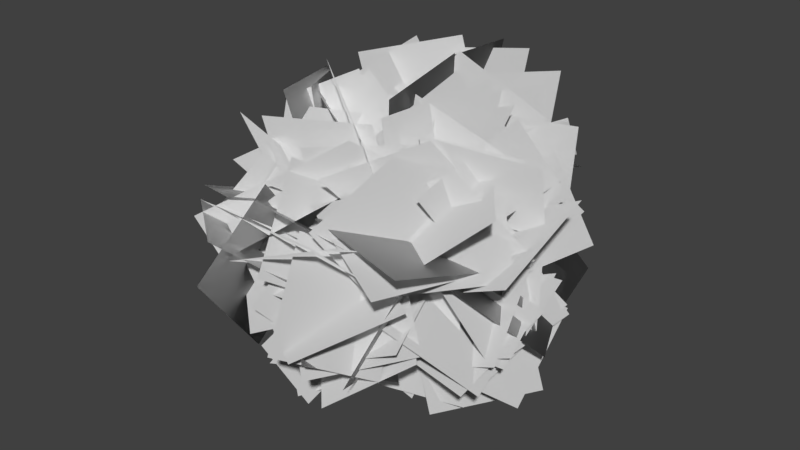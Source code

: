 # Source: Shane_Leaf_Blob_Radial_Test_05.blend  (saved by Blender 2.80.75; exported with 4.5.12 LTS)
import bpy
from mathutils import Matrix  # noqa: F401  (used for matrix-valued properties, if any)

bpy.ops.wm.read_factory_settings(use_empty=True)
scene = bpy.context.scene
scene.name = 'Scene'

# ---- collections
col_collection_1 = bpy.data.collections.new('Collection 1'); scene.collection.children.link(col_collection_1)

# ---- world
world_world = bpy.data.worlds.new('World'); scene.world = world_world
world_world.color = (0.05088, 0.05088, 0.05088)
world_world.use_sun_shadow = False
world_world.sun_shadow_jitter_overblur = 0.0
world_world.cycles.sampling_method = 'MANUAL'

# ---- meshes
me_plane = bpy.data.meshes.new('Plane')
me_plane.from_pydata([(3.729, 0.8655, -1.732), (3.154, 3.396, -1.587), (2.12, 0.3862, 0.2521), (1.545, 2.917, 0.3975), (0.3739, -0.7617, -0.8823), (1.823, -2.205, -2.522), (-0.3877, -2.94, 0.3619), (1.062, -4.383, -1.278), (0.5377, -1.222, 1.077), (2.639, -1.455, 2.549), (1.989, -0.3149, -0.8502), (4.09, -0.5479, 0.6227), (-0.1404, 1.676, -0.8404), (-1.374, 2.854, -2.852), (-1.616, 3.044, 0.8656), (-2.85, 4.222, -1.146), (-0.0009501, 4.005, -0.8617), (1.831, 3.622, -2.654), (0.6601, 1.779, 0.2896), (2.492, 1.396, -1.503), (0.5377, -3.3, -0.345), (-0.9017, -4.922, 1.146), (-1.536, -1.7, -0.607), (-2.975, -3.323, 0.8836), (0.7685, -0.4599, 1.281), (0.1122, -3.003, 1.563), (3.054, -1.173, 0.1661), (2.398, -3.716, 0.4481), (0.7764, -0.7574, 0.6709), (0.4305, -3.213, 1.438), (3.312, -1.213, 0.3544), (2.966, -3.669, 1.121), (0.5944, -0.9887, 0.7914), (1.554, -0.6684, 3.184), (0.8419, 1.559, 0.3509), (1.802, 1.879, 2.743), (-1.561, -1.889, 0.4645), (-1.607, -2.603, 2.992), (0.9692, -1.223, 0.6987), (0.9231, -1.937, 3.226), (0.8256, 0.2891, 1.706), (-1.289, 0.4682, 3.279), (-0.7506, -0.1847, -0.3594), (-2.865, -0.005667, 1.213), (0.05375, -0.6923, 1.828), (-2.474, -0.1795, 1.831), (0.5044, 1.537, 0.6107), (-2.023, 2.049, 0.6139), (-0.9557, -1.605, 0.7972), (-1.868, -1.684, 3.245), (-1.879, 0.8263, 0.5319), (-2.791, 0.747, 2.98), (-0.115, -2.065, -0.6028), (-1.915, -3.019, -2.253), (-0.3637, 0.3033, -1.7), (-2.163, -0.6509, -3.351), (1.167, -0.2504, 0.8555), (1.768, -1.502, 3.082), (3.677, 0.4628, 0.5783), (4.278, -0.7885, 2.805), (0.4477, -0.4921, 0.9253), (1.329, -1.558, 3.093), (2.736, 0.6167, 0.5405), (3.617, -0.4496, 2.708), (-0.7052, 3.616, -1.126), (-2.965, 2.43, -1.719), (-0.4666, 2.1, 0.9968), (-2.726, 0.9143, 0.4039), (-0.9127, 1.084, 0.6216), (-2.53, 3.081, 0.04252), (0.3105, 2.591, 2.402), (-1.306, 4.588, 1.823), (-0.4343, 2.857, 0.6887), (-2.503, 1.86, 1.88), (0.3829, 0.4719, 0.1105), (-1.686, -0.5254, 1.302), (-0.1358, 1.863, 0.5292), (0.2016, 1.87, 3.109), (1.27, 4.045, 0.3398), (1.607, 4.051, 2.92), (0.9502, -1.625, -0.6572), (0.06298, -4.055, -1.009), (-0.8844, -1.218, 1.155), (-1.772, -3.648, 0.8034), (-0.9457, -0.1466, -0.9663), (-0.3541, -0.4844, -3.495), (1.582, -0.4238, -0.338), (2.173, -0.7616, -2.867), (-0.09927, 2.064, -1.227), (1.496, 4.115, -1.374), (0.2822, 1.952, 1.345), (1.877, 4.003, 1.197), (-2.559, -1.308, 0.0131), (-3.317, 1.22, -0.1617), (-0.02626, -0.5583, -0.131), (-0.7846, 1.97, -0.3058), (0.6754, -1.51, 1.882), (2.778, -0.06686, 2.376), (1.868, -2.541, -0.1828), (3.971, -1.098, 0.311), (0.2474, 0.1126, -0.1616), (-1.34, 2.141, -0.4545), (-1.787, -1.492, -0.2427), (-3.375, 0.5364, -0.5355), (0.503, 0.7833, 0.4363), (0.9096, 0.8656, 3.001), (1.237, 3.268, 0.2403), (1.643, 3.35, 2.805), (-0.4917, -3.413, 0.1877), (0.7472, -4.071, -1.97), (1.38, -1.738, 0.7512), (2.619, -2.397, -1.406), (-2.19, 0.7899, -0.7934), (-2.752, 1.375, -3.246), (0.3294, 1.019, -1.316), (-0.2321, 1.604, -3.769), (1.972, 0.6965, 0.4248), (4.036, 0.9844, -1.155), (1.504, -1.656, -0.6155), (3.568, -1.368, -2.195), (1.007, -1.829, -1.594), (-0.2556, -2.921, -3.6), (-1.233, -1.684, -0.2631), (-2.496, -2.775, -2.269), (-0.784, 0.4414, 1.808), (0.5654, 1.424, 3.856), (0.7096, 1.852, 0.1467), (2.059, 2.835, 2.195), (-0.8994, -0.9748, -1.155), (-1.148, -1.496, -3.669), (-2.564, 0.9805, -1.396), (-2.813, 0.4596, -3.91), (0.3075, 0.121, -2.16), (-0.9784, -0.8141, -4.209), (-0.07012, -2.116, -0.9026), (-1.356, -3.051, -2.952), (1.737, -0.632, -0.4135), (2.448, -3.027, -1.116), (-0.6012, -1.016, -1.472), (0.11, -3.41, -2.175), (0.54, -1.12, 0.1774), (-0.5241, -2.871, 1.826), (-1.379, -1.588, -1.559), (-2.443, -3.339, 0.08959), (-0.1997, -1.455, -0.6585), (0.1413, -3.425, 1.009), (-2.78, -1.766, -0.4986), (-2.439, -3.736, 1.169), (1.37, 0.7725, -2.13), (1.452, 3.016, -3.431), (-0.8541, 1.504, -1.011), (-0.7712, 3.747, -2.312), (-0.6893, -1.56, 0.8491), (-1.313, -1.384, 3.368), (-2.109, 0.5608, 0.3497), (-2.732, 0.7367, 2.868), (0.5248, -0.6012, 1.532), (-1.87, -1.156, 2.39), (-0.2015, 1.861, 1.096), (-2.597, 1.306, 1.954), (2.65, -1.192, -0.4616), (3.054, -1.44, -3.045), (0.0588, -1.373, -0.8493), (0.4626, -1.621, -3.432), (-0.2644, 1.644, 1.043), (-0.136, 2.206, 3.595), (0.1273, 4.166, 0.4681), (0.2557, 4.728, 3.02), (-0.8735, 0.5154, -0.9153), (-2.812, -0.6872, 0.3091), (-1.693, -0.4595, -3.169), (-3.631, -1.662, -1.945), (-1.322, 1.048, -0.9612), (-3.402, -0.2143, 0.03754), (-0.7669, -1.046, -2.452), (-2.847, -2.309, -1.454), (-0.3757, -0.7349, -1.701), (-2.695, 0.01418, -2.737), (-1.394, -0.5181, 0.7342), (-3.713, 0.231, -0.3022), (0.891, 1.46, -1.004), (-0.3662, 3.265, -2.389), (-1.355, 0.2252, -0.5747), (-2.612, 2.03, -1.959), (0.4933, 1.241, 1.326), (0.7377, 1.022, 3.946), (0.822, -1.367, 1.077), (1.066, -1.586, 3.697), (-0.07406, 1.066, 1.174), (0.3407, 1.393, 3.696), (-0.3877, 3.608, 0.8956), (0.02706, 3.936, 3.418), (1.37, -1.6, 0.2376), (1.6, -3.879, 1.426), (-0.9824, -2.267, -0.5853), (-0.7528, -4.545, 0.6034), (0.515, -0.7116, 0.8111), (2.291, 0.2758, 2.444), (2.103, -2.713, 0.2939), (3.879, -1.725, 1.927), (-1.423, -3.33, 1.11), (-2.737, -3.713, -1.12), (-0.09787, -1.37, -0.007159), (-1.412, -1.753, -2.237), (0.6803, 2.438, -0.9019), (0.03652, 4.678, -2.014), (-1.743, 2.162, -0.05618), (-2.387, 4.401, -1.168), (-0.5837, -0.5846, 0.2818), (-1.727, 1.333, -1.11), (-2.921, -1.244, 1.294), (-4.064, 0.6738, -0.09785), (-0.3718, -1.272, -0.4248), (-0.8847, -2.199, 1.929), (-1.913, -3.063, -1.466), (-2.426, -3.99, 0.888), (-1.09, -1.528, -0.4455), (-0.9947, -3.671, -1.966), (-1.135, -3.05, 1.698), (-1.04, -5.193, 0.1776), (1.734, -2.336, -0.3065), (1.22, -4.224, 1.479), (-0.864, -1.913, -0.6072), (-1.378, -3.802, 1.178), (0.1999, 2.24, 1.01), (-0.9864, 1.788, 3.322), (-2.135, 2.816, -0.07506), (-3.321, 2.363, 2.237), (-0.6437, 0.166, 0.702), (-3.116, -0.6369, 1.111), (-0.2256, -1.914, -0.8545), (-2.698, -2.717, -0.4455), (1.221, -0.9541, -0.5199), (0.8076, -2.854, -2.312), (0.01361, -2.424, 1.317), (-0.3999, -4.324, -0.4746), (1.79, -1.499, -2.325), (4.152, -1.37, -1.315), (1.313, 0.8954, -1.515), (3.675, 1.025, -0.5059), (-2.623, -0.2031, 0.007967), (-3.997, -2.357, 0.5756), (-0.4297, -1.395, 0.7949), (-1.804, -3.549, 1.363), (1.578, -1.414, -2.107), (2.567, 0.3231, -3.795), (2.342, 0.09305, -0.1096), (3.33, 1.83, -1.798), (2.041, 0.5543, -1.123), (2.022, 0.07694, -3.681), (-0.4899, 1.152, -1.216), (-0.5085, 0.675, -3.774), (0.3221, 0.5704, 0.16), (1.385, 2.295, 1.821), (2.653, 0.2388, -0.9876), (3.716, 1.963, 0.6731), (-1.189, -1.049, -0.928), (-0.5984, -1.338, -3.489), (1.374, -0.7091, -0.3753), (1.965, -0.998, -2.936), (-1.302, -0.08025, 1.814), (-0.8712, -1.34, 4.084), (0.7889, -1.277, 0.7538), (1.219, -2.536, 3.024), (0.6186, 2.829, -1.421), (0.2925, 2.807, -4.0), (0.37, 0.2411, -1.368), (0.04391, 0.2198, -3.948), (-1.767, 0.5553, -0.7973), (-2.522, 1.935, 1.324), (-2.394, -1.691, 0.4412), (-3.149, -0.3114, 2.562), (2.692, -1.662, -0.04572), (4.424, -0.4637, -1.643), (1.711, 0.6898, 0.6545), (3.442, 1.888, -0.9423), (2.309, 0.9557, 0.4687), (4.138, 0.9306, -1.339), (2.025, -1.588, 0.2171), (3.854, -1.613, -1.591), (1.707, -1.424, -2.515), (4.051, -1.807, -1.36), (1.249, 0.6203, -0.9065), (3.593, 0.2374, 0.2479), (1.226, 0.8164, -0.6673), (3.858, 0.9966, -0.6072), (1.416, -1.619, -1.665), (4.048, -1.439, -1.605), (1.05, 0.2568, -1.769), (3.585, 0.5598, -2.364), (1.709, -1.258, 0.2676), (4.244, -0.9548, -0.3278), (1.706, -1.652, -2.26), (4.225, -1.096, -2.708), (1.463, 0.5575, -0.8778), (3.982, 1.114, -1.325), (2.053, -1.083, -0.6914), (4.255, -1.829, 0.5688), (2.221, 1.306, 0.4309), (4.423, 0.5595, 1.691), (2.311, -2.499, 0.3511), (1.804, -3.964, -1.772), (1.21, -0.4194, -0.821), (0.7032, -1.884, -2.944), (-0.1038, -1.594, -0.8495), (-2.392, -1.748, -2.078), (-1.299, -1.988, 1.427), (-3.588, -2.141, 0.1991), (-0.1847, -1.836, 0.1764), (-1.783, -2.242, -1.85), (-2.21, -2.034, 1.814), (-3.809, -2.44, -0.2115), (-1.673, -0.4338, 0.413), (-2.704, -1.708, -1.584), (-0.7104, -2.649, 1.329), (-1.742, -3.923, -0.6677), (2.866, 0.7267, -0.7541), (4.13, 0.06151, -2.907), (1.09, -1.087, -1.237), (2.354, -1.752, -3.39), (2.044, 1.865, 1.084), (2.161, 4.41, 0.4753), (-0.5652, 2.024, 1.249), (-0.4483, 4.569, 0.6402), (0.1193, 2.285, -0.06716), (2.454, 3.383, -0.251), (0.5878, 1.703, 2.409), (2.922, 2.801, 2.225), (0.629, 1.293, 1.542), (2.596, 2.855, 2.345), (-0.13, 3.136, -0.1839), (1.837, 4.697, 0.6188), (-0.6106, 2.257, 1.567), (-0.06812, 4.753, 0.9437), (1.559, 1.471, 0.3061), (2.101, 3.967, -0.317), (2.488, -0.4814, 0.7794), (1.603, -1.728, 2.891), (1.58, -2.4, -0.734), (0.6945, -3.646, 1.377), (0.3449, -0.6662, 0.9995), (-0.6532, -2.711, 2.347), (0.8141, -2.254, -1.063), (-0.184, -4.299, 0.2842), (-0.2902, -1.018, 1.122), (0.593, -3.358, 1.724), (-2.157, -2.086, -0.2901), (-1.274, -4.426, 0.3123), (1.477, -2.667, -0.5288), (-0.4538, -4.367, -1.128), (-0.2061, -1.28, 0.9615), (-2.137, -2.98, 0.3627), (-0.1704, 2.789, 0.3572), (1.686, 4.421, -0.4085), (1.451, 0.7979, 0.04426), (3.307, 2.429, -0.7214), (1.135, 2.108, -1.569), (-0.3114, 3.032, -3.49), (-0.7063, 0.3962, -1.006), (-2.152, 1.32, -2.928), (-0.9584, 0.534, 0.1617), (-1.931, -0.8965, 2.157), (-3.195, 0.1661, -1.192), (-4.168, -1.264, 0.8028), (-1.387, -0.1843, 1.108), (-2.888, -2.202, 0.4234), (-2.769, 1.375, -0.4576), (-4.271, -0.6424, -1.142), (-1.709, -1.559, 0.658), (-3.213, 0.337, 1.705), (-0.05184, 0.2697, -0.2726), (-1.557, 2.166, 0.774), (-0.6349, -1.048, 0.553), (-1.031, 0.5906, 2.506), (-3.051, -0.6588, -0.2645), (-3.448, 0.9802, 1.689), (0.07711, 0.7767, 0.1336), (-1.439, -0.318, 1.902), (-1.412, 2.876, 0.1565), (-2.928, 1.781, 1.925), (-0.08184, 2.753, 0.7496), (-1.916, 1.722, -0.8125), (-1.04, 1.392, 2.774), (-2.874, 0.3604, 1.212), (-0.2955, 2.461, -0.2325), (-2.539, 1.179, -0.6416), (-0.8541, 2.625, 2.318), (-3.098, 1.342, 1.909), (-0.6654, 1.083, 0.2328), (-3.293, 1.14, 0.02254), (-0.6688, 3.618, 0.9591), (-3.296, 3.675, 0.7488), (0.5151, 2.76, 0.2498), (-1.331, 4.515, -0.1859), (-1.246, 1.155, 1.246), (-3.092, 2.909, 0.8101), (-0.8847, 1.709, 0.8553), (-3.459, 1.995, 0.3113), (-0.2891, 3.454, -1.043), (-2.863, 3.74, -1.587), (0.6725, 1.068, 0.4288), (2.445, 2.633, 1.541), (2.582, -0.2062, -0.8208), (4.354, 1.359, 0.2913), (2.385, -0.7481, -1.063), (1.619, -1.481, -3.441), (-0.08625, -0.8153, -0.2459), (-0.8523, -1.548, -2.624), (0.8628, -1.22, 0.8124), (0.9982, -1.756, 3.332), (1.923, 1.092, 1.248), (2.059, 0.5551, 3.768), (0.2219, -0.9045, 0.1114), (0.06311, -2.684, 2.022), (2.361, 0.1046, 1.229), (2.202, -1.675, 3.14), (-0.5086, -1.807, 0.0552), (-1.027, -2.645, 2.473), (-2.897, -0.7637, -0.0951), (-3.415, -1.602, 2.322), (-0.06354, 0.4862, 2.344), (-0.8825, -1.882, 3.163), (-1.473, 0.2086, 0.1327), (-2.292, -2.16, 0.9521), (1.157, -0.02693, 0.7771), (1.199, -0.4098, 3.35), (-1.383, -0.5896, 0.735), (-1.34, -0.9724, 3.307), (-1.08, 0.578, 0.5386), (-2.568, 0.1555, 2.613), (0.5867, -1.219, 1.368), (-0.9013, -1.642, 3.442), (0.7243, -0.4829, 1.454), (-0.4877, -0.7444, 3.786), (-1.623, -0.3573, 0.2485), (-2.835, -0.6188, 2.581), (0.5472, -0.1522, 1.663), (-1.565, -0.4581, 3.201), (-0.5814, 1.936, 0.5282), (-2.694, 1.63, 2.066), (0.6834, 2.522, 1.976), (-1.043, 4.364, 2.495), (-1.218, 0.9495, 1.232), (-2.945, 2.792, 1.751), (0.4288, 0.5481, 2.02), (-2.048, -0.3534, 2.174), (-0.47, 2.865, 1.129), (-2.947, 1.964, 1.283), (-2.013, -2.023, -1.63), (-0.5469, -2.977, -3.552), (0.1323, -1.415, -0.2948), (1.599, -2.369, -2.217), (1.807, 1.427, 1.738), (1.543, 0.05709, 3.989), (0.8506, -0.6315, 0.3737), (0.5866, -2.001, 2.624), (0.2944, -0.7689, 1.414), (1.655, 0.5008, 3.263), (1.27, 0.8435, -0.4115), (2.631, 2.113, 1.438), (0.7041, 2.347, 1.406), (0.05938, 2.191, 3.936), (-1.633, 1.373, 0.7502), (-2.278, 1.217, 3.28), (-0.3858, 2.895, 1.23), (-1.546, 2.515, 3.52), (-0.4325, 0.3397, 0.7819), (-1.593, -0.04077, 3.071), (0.4281, 1.172, 0.6041), (0.9145, 3.23, -0.9759), (1.93, -0.3625, -0.9323), (2.417, 1.696, -2.512), (1.835, -0.1953, -1.104), (1.33, 2.047, 0.05668), (1.34, 0.8771, -3.391), (0.835, 3.119, -2.231), (1.365, -0.2768, 0.5193), (1.9, -1.344, 2.871), (-0.8093, -1.759, 0.3415), (-0.2745, -2.826, 2.693), (-0.3473, -1.064, -0.8445), (-1.636, -2.44, -2.644), (-2.375, 0.5591, -0.6336), (-3.663, -0.8163, -2.433), (0.971, -1.418, -2.27), (-1.08, -2.007, -3.708), (-0.4843, -1.523, -0.1511), (-2.535, -2.112, -1.589), (1.726, -2.814, -0.801), (3.915, -2.131, -1.979), (1.222, -0.3364, -0.3021), (3.41, 0.3466, -1.48), (1.011, -1.907, -1.832), (3.615, -2.339, -1.997), (1.472, 0.4323, -0.6878), (4.076, 0.0004224, -0.8525), (0.7268, 2.644, -1.692), (2.187, 2.098, -3.808), (0.4573, 0.07385, -1.215), (1.917, -0.4721, -3.33), (-0.6893, 2.48, -0.9689), (-2.918, 1.895, -2.269), (-0.1717, -0.09996, -0.6947), (-2.4, -0.6853, -1.995), (-0.3426, 3.176, -0.7841), (1.494, 3.337, -2.588), (1.178, 1.643, 0.6272), (3.015, 1.804, -1.176), (-0.6954, 2.579, -0.8763), (0.6096, 1.989, -3.074), (1.529, 3.443, 0.2127), (2.834, 2.854, -1.985), (-0.9829, 2.229, -0.2988), (-1.303, 2.521, -2.9), (1.158, 3.766, -0.39), (0.8382, 4.058, -2.991), (0.3398, -0.8356, -2.269), (-0.1544, -3.038, -3.549), (0.3408, -2.14, -0.02514), (-0.1534, -4.343, -1.306), (1.072, 1.731, -0.2641), (3.357, 0.9901, 0.8355), (1.752, 0.5036, -2.502), (4.036, -0.2369, -1.403), (3.078, -1.294, 1.122), (3.496, 1.259, 1.603), (1.473, -0.6566, -0.8644), (1.892, 1.897, -0.3832), (-1.605, 2.942, -0.6491), (-4.015, 1.938, -0.3959), (-0.5846, 0.5308, -0.5002), (-2.994, -0.4735, -0.2469), (-0.8142, -2.463, 1.679), (-2.162, -0.4421, 2.647), (-1.795, -1.979, -0.6968), (-3.143, 0.04169, 0.2714), (1.579, -0.5736, 1.645), (0.9119, -2.637, 3.107), (-0.5698, -0.908, 0.1915), (-1.237, -2.972, 1.654), (1.59, 0.9719, 0.9573), (1.568, -0.1042, 3.32), (0.5239, -1.179, -0.0324), (0.5011, -2.255, 2.331), (0.08901, 2.289, 0.04199), (-0.7813, 4.583, 0.8255), (-2.084, 1.919, -1.288), (-2.955, 4.212, -0.5043), (0.2482, 2.53, -0.9376), (-0.7505, 4.888, -0.3992), (-1.585, 1.412, 0.5584), (-2.584, 3.77, 1.097), (-0.04982, 1.01, -0.772), (-1.246, 2.527, 1.035), (-1.551, -1.042, -0.04299), (-2.747, 0.4753, 1.764), (0.06824, 1.06, -0.7237), (-0.6304, 2.955, 0.9001), (-1.879, -0.4093, 0.1531), (-2.577, 1.486, 1.777), (-1.45, -1.425, 1.212), (-3.185, 0.4831, 1.652), (-0.09911, 0.1662, -0.3647), (-1.834, 2.075, 0.07502), (-1.304, -0.7875, -0.3588), (-1.935, -3.289, -0.9346), (1.068, -1.582, 0.4961), (0.4368, -4.084, -0.07964), (-1.943, -2.375, 0.8197), (-0.3278, -4.132, 1.947), (0.1231, -1.235, -0.3627), (1.738, -2.992, 0.7645), (-0.1464, 3.885, -0.5275), (2.074, 4.504, -1.72), (0.6459, 1.422, -0.3307), (2.867, 2.041, -1.523), (1.426, -1.4, 0.01344), (1.857, -2.887, -2.132), (0.2256, -3.444, 1.189), (0.6567, -4.931, -0.9561), (2.433, -2.668, -0.283), (1.118, -4.802, -0.9936), (0.2068, -1.316, -0.2219), (-1.109, -3.45, -0.9324), (0.5791, -1.011, -1.827), (-1.027, -2.295, -3.47), (-1.499, -0.1939, -0.4339), (-3.105, -1.477, -2.077), (-0.106, 0.2803, -1.919), (-0.9578, -1.604, -3.472), (-2.413, 0.3637, -0.7546), (-3.265, -1.521, -2.307), (-0.2392, 2.45, -1.518), (-2.26, 2.38, -3.186), (-0.6566, -0.06395, -0.9072), (-2.677, -0.1341, -2.575), (0.9459, -0.7684, -0.5022), (2.595, -2.527, -1.541), (-0.9886, -1.685, -2.023), (0.6608, -3.443, -3.062), (0.2003, -0.1497, 1.223), (1.089, -0.7686, 3.593), (2.649, -0.00248, 0.3435), (3.537, -0.6213, 2.714), (-1.902, -1.052, 1.311), (-3.745, 0.5045, 0.3711), (-0.1907, -0.01791, -0.3328), (-2.033, 1.538, -1.273), (-0.8254, 1.77, -0.1425), (-1.67, 4.244, -0.09073), (1.434, 2.563, -1.193), (0.5895, 5.037, -1.141), (0.2939, 1.893, -2.037), (0.2138, 4.449, -2.669), (0.5184, 2.53, 0.5094), (0.4383, 5.085, -0.1229), (-1.707, 3.309, 0.4553), (-3.61, 1.893, 1.582), (0.08508, 1.608, 1.347), (-1.819, 0.1929, 2.474), (2.009, -1.858, 1.871), (3.162, -0.05225, 3.344), (2.465, -0.421, -0.2474), (3.619, 1.385, 1.226), (-1.129, -1.321, -1.386), (-0.4416, -1.052, -3.856), (0.6174, 0.4492, -0.7064), (1.305, 0.7185, -3.177), (-2.639, 0.3744, -1.368), (-2.689, -0.355, -3.845), (-0.1433, -0.2746, -1.227), (-0.193, -1.004, -3.704)], [], [(0, 1, 3, 2), (4, 6, 7, 5), (8, 9, 11, 10), (12, 13, 15, 14), (16, 18, 19, 17), (20, 22, 23, 21), (24, 26, 27, 25), (28, 29, 31, 30), (32, 33, 35, 34), (36, 37, 39, 38), (40, 42, 43, 41), (44, 46, 47, 45), (48, 50, 51, 49), (52, 54, 55, 53), (56, 57, 59, 58), (60, 61, 63, 62), (64, 65, 67, 66), (68, 69, 71, 70), (72, 74, 75, 73), (76, 77, 79, 78), (80, 81, 83, 82), (84, 86, 87, 85), (88, 90, 91, 89), (92, 94, 95, 93), (96, 97, 99, 98), (100, 101, 103, 102), (104, 105, 107, 106), (108, 110, 111, 109), (112, 114, 115, 113), (116, 117, 119, 118), (120, 121, 123, 122), (124, 125, 127, 126), (128, 129, 131, 130), (132, 133, 135, 134), (136, 137, 139, 138), (140, 142, 143, 141), (144, 146, 147, 145), (148, 149, 151, 150), (152, 154, 155, 153), (156, 158, 159, 157), (160, 161, 163, 162), (164, 165, 167, 166), (168, 170, 171, 169), (172, 174, 175, 173), (176, 177, 179, 178), (180, 181, 183, 182), (184, 185, 187, 186), (188, 190, 191, 189), (192, 194, 195, 193), (196, 197, 199, 198), (200, 202, 203, 201), (204, 205, 207, 206), (208, 209, 211, 210), (212, 214, 215, 213), (216, 218, 219, 217), (220, 222, 223, 221), (224, 226, 227, 225), (228, 230, 231, 229), (232, 233, 235, 234), (236, 238, 239, 237), (240, 241, 243, 242), (244, 246, 247, 245), (248, 249, 251, 250), (252, 253, 255, 254), (256, 258, 259, 257), (260, 261, 263, 262), (264, 265, 267, 266), (268, 270, 271, 269), (272, 273, 275, 274), (276, 277, 279, 278), (280, 282, 283, 281), (284, 285, 287, 286), (288, 290, 291, 289), (292, 294, 295, 293), (296, 298, 299, 297), (300, 301, 303, 302), (304, 305, 307, 306), (308, 309, 311, 310), (312, 314, 315, 313), (316, 317, 319, 318), (320, 321, 323, 322), (324, 326, 327, 325), (328, 329, 331, 330), (332, 334, 335, 333), (336, 338, 339, 337), (340, 342, 343, 341), (344, 345, 347, 346), (348, 349, 351, 350), (352, 354, 355, 353), (356, 357, 359, 358), (360, 362, 363, 361), (364, 366, 367, 365), (368, 369, 371, 370), (372, 374, 375, 373), (376, 378, 379, 377), (380, 381, 383, 382), (384, 385, 387, 386), (388, 389, 391, 390), (392, 393, 395, 394), (396, 398, 399, 397), (400, 401, 403, 402), (404, 405, 407, 406), (408, 409, 411, 410), (412, 413, 415, 414), (416, 418, 419, 417), (420, 422, 423, 421), (424, 426, 427, 425), (428, 429, 431, 430), (432, 434, 435, 433), (436, 438, 439, 437), (440, 442, 443, 441), (444, 446, 447, 445), (448, 450, 451, 449), (452, 454, 455, 453), (456, 457, 459, 458), (460, 462, 463, 461), (464, 466, 467, 465), (468, 470, 471, 469), (472, 474, 475, 473), (476, 478, 479, 477), (480, 481, 483, 482), (484, 485, 487, 486), (488, 490, 491, 489), (492, 494, 495, 493), (496, 498, 499, 497), (500, 502, 503, 501), (504, 506, 507, 505), (508, 510, 511, 509), (512, 514, 515, 513), (516, 517, 519, 518), (520, 521, 523, 522), (524, 525, 527, 526), (528, 529, 531, 530), (532, 534, 535, 533), (536, 538, 539, 537), (540, 542, 543, 541), (544, 546, 547, 545), (548, 549, 551, 550), (552, 554, 555, 553), (556, 558, 559, 557), (560, 562, 563, 561), (564, 566, 567, 565), (568, 569, 571, 570), (572, 574, 575, 573), (576, 577, 579, 578), (580, 581, 583, 582), (584, 585, 587, 586), (588, 589, 591, 590), (592, 593, 595, 594), (596, 597, 599, 598), (600, 601, 603, 602), (604, 606, 607, 605), (608, 610, 611, 609), (612, 613, 615, 614), (616, 617, 619, 618), (620, 621, 623, 622), (624, 626, 627, 625), (628, 630, 631, 629)])
_uv = me_plane.uv_layers.new(name='UVMap')
_uv.uv.foreach_set('vector', [1.49e-07, 1.0, 0.0, 1.49e-07, 1.0, 0.0, 1.0, 1.0, 1.49e-07, 1.0, 1.0, 1.0, 1.0, 0.0, 0.0, 1.49e-07, 1.49e-07, 1.0, 0.0, 1.49e-07, 1.0, 0.0, 1.0, 1.0, 1.49e-07, 1.0, 0.0, 1.49e-07, 1.0, 0.0, 1.0, 1.0, 1.49e-07, 1.0, 1.0, 1.0, 1.0, 0.0, 0.0, 1.49e-07, 1.49e-07, 1.0, 1.0, 1.0, 1.0, 0.0, 0.0, 1.49e-07, 1.49e-07, 1.0, 1.0, 1.0, 1.0, 0.0, 0.0, 1.49e-07, 1.49e-07, 1.0, 0.0, 1.49e-07, 1.0, 0.0, 1.0, 1.0, 1.49e-07, 1.0, 0.0, 1.49e-07, 1.0, 0.0, 1.0, 1.0, 1.49e-07, 1.0, 0.0, 1.49e-07, 1.0, 0.0, 1.0, 1.0, 1.49e-07, 1.0, 1.0, 1.0, 1.0, 0.0, 0.0, 1.49e-07, 1.49e-07, 1.0, 1.0, 1.0, 1.0, 0.0, 0.0, 1.49e-07, 1.49e-07, 1.0, 1.0, 1.0, 1.0, 0.0, 0.0, 1.49e-07, 1.49e-07, 1.0, 1.0, 1.0, 1.0, 0.0, 0.0, 1.49e-07, 1.49e-07, 1.0, 0.0, 1.49e-07, 1.0, 0.0, 1.0, 1.0, 1.49e-07, 1.0, 0.0, 1.49e-07, 1.0, 0.0, 1.0, 1.0, 1.49e-07, 1.0, 0.0, 1.49e-07, 1.0, 0.0, 1.0, 1.0, 1.49e-07, 1.0, 0.0, 1.49e-07, 1.0, 0.0, 1.0, 1.0, 1.49e-07, 1.0, 1.0, 1.0, 1.0, 0.0, 0.0, 1.49e-07, 1.49e-07, 1.0, 0.0, 1.49e-07, 1.0, 0.0, 1.0, 1.0, 1.49e-07, 1.0, 0.0, 1.49e-07, 1.0, 0.0, 1.0, 1.0, 1.49e-07, 1.0, 1.0, 1.0, 1.0, 0.0, 0.0, 1.49e-07, 1.49e-07, 1.0, 1.0, 1.0, 1.0, 0.0, 0.0, 1.49e-07, 1.49e-07, 1.0, 1.0, 1.0, 1.0, 0.0, 0.0, 1.49e-07, 1.49e-07, 1.0, 0.0, 1.49e-07, 1.0, 0.0, 1.0, 1.0, 1.49e-07, 1.0, 0.0, 1.49e-07, 1.0, 0.0, 1.0, 1.0, 1.49e-07, 1.0, 0.0, 1.49e-07, 1.0, 0.0, 1.0, 1.0, 1.49e-07, 1.0, 1.0, 1.0, 1.0, 0.0, 0.0, 1.49e-07, 1.49e-07, 1.0, 1.0, 1.0, 1.0, 0.0, 0.0, 1.49e-07, 1.49e-07, 1.0, 0.0, 1.49e-07, 1.0, 0.0, 1.0, 1.0, 1.49e-07, 1.0, 0.0, 1.49e-07, 1.0, 0.0, 1.0, 1.0, 1.49e-07, 1.0, 0.0, 1.49e-07, 1.0, 0.0, 1.0, 1.0, 1.49e-07, 1.0, 0.0, 1.49e-07, 1.0, 0.0, 1.0, 1.0, 1.49e-07, 1.0, 0.0, 1.49e-07, 1.0, 0.0, 1.0, 1.0, 1.49e-07, 1.0, 0.0, 1.49e-07, 1.0, 0.0, 1.0, 1.0, 1.49e-07, 1.0, 1.0, 1.0, 1.0, 0.0, 0.0, 1.49e-07, 1.49e-07, 1.0, 1.0, 1.0, 1.0, 0.0, 0.0, 1.49e-07, 1.49e-07, 1.0, 0.0, 1.49e-07, 1.0, 0.0, 1.0, 1.0, 1.49e-07, 1.0, 1.0, 1.0, 1.0, 0.0, 0.0, 1.49e-07, 1.49e-07, 1.0, 1.0, 1.0, 1.0, 0.0, 0.0, 1.49e-07, 1.49e-07, 1.0, 0.0, 1.49e-07, 1.0, 0.0, 1.0, 1.0, 1.49e-07, 1.0, 0.0, 1.49e-07, 1.0, 0.0, 1.0, 1.0, 1.49e-07, 1.0, 1.0, 1.0, 1.0, 0.0, 0.0, 1.49e-07, 1.49e-07, 1.0, 1.0, 1.0, 1.0, 0.0, 0.0, 1.49e-07, 1.49e-07, 1.0, 0.0, 1.49e-07, 1.0, 0.0, 1.0, 1.0, 1.49e-07, 1.0, 0.0, 1.49e-07, 1.0, 0.0, 1.0, 1.0, 1.49e-07, 1.0, 0.0, 1.49e-07, 1.0, 0.0, 1.0, 1.0, 1.49e-07, 1.0, 1.0, 1.0, 1.0, 0.0, 0.0, 1.49e-07, 1.49e-07, 1.0, 1.0, 1.0, 1.0, 0.0, 0.0, 1.49e-07, 1.49e-07, 1.0, 0.0, 1.49e-07, 1.0, 0.0, 1.0, 1.0, 1.49e-07, 1.0, 1.0, 1.0, 1.0, 0.0, 0.0, 1.49e-07, 1.49e-07, 1.0, 0.0, 1.49e-07, 1.0, 0.0, 1.0, 1.0, 1.49e-07, 1.0, 0.0, 1.49e-07, 1.0, 0.0, 1.0, 1.0, 1.49e-07, 1.0, 1.0, 1.0, 1.0, 0.0, 0.0, 1.49e-07, 1.49e-07, 1.0, 1.0, 1.0, 1.0, 0.0, 0.0, 1.49e-07, 1.49e-07, 1.0, 1.0, 1.0, 1.0, 0.0, 0.0, 1.49e-07, 1.49e-07, 1.0, 1.0, 1.0, 1.0, 0.0, 0.0, 1.49e-07, 1.49e-07, 1.0, 1.0, 1.0, 1.0, 0.0, 0.0, 1.49e-07, 1.49e-07, 1.0, 0.0, 1.49e-07, 1.0, 0.0, 1.0, 1.0, 1.49e-07, 1.0, 1.0, 1.0, 1.0, 0.0, 0.0, 1.49e-07, 1.49e-07, 1.0, 0.0, 1.49e-07, 1.0, 0.0, 1.0, 1.0, 1.49e-07, 1.0, 1.0, 1.0, 1.0, 0.0, 0.0, 1.49e-07, 1.49e-07, 1.0, 0.0, 1.49e-07, 1.0, 0.0, 1.0, 1.0, 1.49e-07, 1.0, 0.0, 1.49e-07, 1.0, 0.0, 1.0, 1.0, 1.49e-07, 1.0, 1.0, 1.0, 1.0, 0.0, 0.0, 1.49e-07, 1.49e-07, 1.0, 0.0, 1.49e-07, 1.0, 0.0, 1.0, 1.0, 1.49e-07, 1.0, 0.0, 1.49e-07, 1.0, 0.0, 1.0, 1.0, 1.49e-07, 1.0, 1.0, 1.0, 1.0, 0.0, 0.0, 1.49e-07, 1.49e-07, 1.0, 0.0, 1.49e-07, 1.0, 0.0, 1.0, 1.0, 1.49e-07, 1.0, 0.0, 1.49e-07, 1.0, 0.0, 1.0, 1.0, 1.49e-07, 1.0, 1.0, 1.0, 1.0, 0.0, 0.0, 1.49e-07, 1.49e-07, 1.0, 0.0, 1.49e-07, 1.0, 0.0, 1.0, 1.0, 1.49e-07, 1.0, 1.0, 1.0, 1.0, 0.0, 0.0, 1.49e-07, 1.49e-07, 1.0, 1.0, 1.0, 1.0, 0.0, 0.0, 1.49e-07, 1.49e-07, 1.0, 1.0, 1.0, 1.0, 0.0, 0.0, 1.49e-07, 1.49e-07, 1.0, 0.0, 1.49e-07, 1.0, 0.0, 1.0, 1.0, 1.49e-07, 1.0, 0.0, 1.49e-07, 1.0, 0.0, 1.0, 1.0, 1.49e-07, 1.0, 0.0, 1.49e-07, 1.0, 0.0, 1.0, 1.0, 1.49e-07, 1.0, 1.0, 1.0, 1.0, 0.0, 0.0, 1.49e-07, 1.49e-07, 1.0, 0.0, 1.49e-07, 1.0, 0.0, 1.0, 1.0, 1.49e-07, 1.0, 0.0, 1.49e-07, 1.0, 0.0, 1.0, 1.0, 1.49e-07, 1.0, 1.0, 1.0, 1.0, 0.0, 0.0, 1.49e-07, 1.49e-07, 1.0, 0.0, 1.49e-07, 1.0, 0.0, 1.0, 1.0, 1.49e-07, 1.0, 1.0, 1.0, 1.0, 0.0, 0.0, 1.49e-07, 1.49e-07, 1.0, 1.0, 1.0, 1.0, 0.0, 0.0, 1.49e-07, 1.49e-07, 1.0, 1.0, 1.0, 1.0, 0.0, 0.0, 1.49e-07, 1.49e-07, 1.0, 0.0, 1.49e-07, 1.0, 0.0, 1.0, 1.0, 1.49e-07, 1.0, 0.0, 1.49e-07, 1.0, 0.0, 1.0, 1.0, 1.49e-07, 1.0, 1.0, 1.0, 1.0, 0.0, 0.0, 1.49e-07, 1.49e-07, 1.0, 0.0, 1.49e-07, 1.0, 0.0, 1.0, 1.0, 1.49e-07, 1.0, 1.0, 1.0, 1.0, 0.0, 0.0, 1.49e-07, 1.49e-07, 1.0, 1.0, 1.0, 1.0, 0.0, 0.0, 1.49e-07, 1.49e-07, 1.0, 0.0, 1.49e-07, 1.0, 0.0, 1.0, 1.0, 1.49e-07, 1.0, 1.0, 1.0, 1.0, 0.0, 0.0, 1.49e-07, 1.49e-07, 1.0, 1.0, 1.0, 1.0, 0.0, 0.0, 1.49e-07, 1.49e-07, 1.0, 0.0, 1.49e-07, 1.0, 0.0, 1.0, 1.0, 1.49e-07, 1.0, 0.0, 1.49e-07, 1.0, 0.0, 1.0, 1.0, 1.49e-07, 1.0, 0.0, 1.49e-07, 1.0, 0.0, 1.0, 1.0, 1.49e-07, 1.0, 0.0, 1.49e-07, 1.0, 0.0, 1.0, 1.0, 1.49e-07, 1.0, 1.0, 1.0, 1.0, 0.0, 0.0, 1.49e-07, 1.49e-07, 1.0, 0.0, 1.49e-07, 1.0, 0.0, 1.0, 1.0, 1.49e-07, 1.0, 0.0, 1.49e-07, 1.0, 0.0, 1.0, 1.0, 1.49e-07, 1.0, 0.0, 1.49e-07, 1.0, 0.0, 1.0, 1.0, 1.49e-07, 1.0, 0.0, 1.49e-07, 1.0, 0.0, 1.0, 1.0, 1.49e-07, 1.0, 1.0, 1.0, 1.0, 0.0, 0.0, 1.49e-07, 1.49e-07, 1.0, 1.0, 1.0, 1.0, 0.0, 0.0, 1.49e-07, 1.49e-07, 1.0, 1.0, 1.0, 1.0, 0.0, 0.0, 1.49e-07, 1.49e-07, 1.0, 0.0, 1.49e-07, 1.0, 0.0, 1.0, 1.0, 1.49e-07, 1.0, 1.0, 1.0, 1.0, 0.0, 0.0, 1.49e-07, 1.49e-07, 1.0, 1.0, 1.0, 1.0, 0.0, 0.0, 1.49e-07, 1.49e-07, 1.0, 1.0, 1.0, 1.0, 0.0, 0.0, 1.49e-07, 1.49e-07, 1.0, 1.0, 1.0, 1.0, 0.0, 0.0, 1.49e-07, 1.49e-07, 1.0, 1.0, 1.0, 1.0, 0.0, 0.0, 1.49e-07, 1.49e-07, 1.0, 1.0, 1.0, 1.0, 0.0, 0.0, 1.49e-07, 1.49e-07, 1.0, 0.0, 1.49e-07, 1.0, 0.0, 1.0, 1.0, 1.49e-07, 1.0, 1.0, 1.0, 1.0, 0.0, 0.0, 1.49e-07, 1.49e-07, 1.0, 1.0, 1.0, 1.0, 0.0, 0.0, 1.49e-07, 1.49e-07, 1.0, 1.0, 1.0, 1.0, 0.0, 0.0, 1.49e-07, 1.49e-07, 1.0, 1.0, 1.0, 1.0, 0.0, 0.0, 1.49e-07, 1.49e-07, 1.0, 1.0, 1.0, 1.0, 0.0, 0.0, 1.49e-07, 1.49e-07, 1.0, 0.0, 1.49e-07, 1.0, 0.0, 1.0, 1.0, 1.49e-07, 1.0, 0.0, 1.49e-07, 1.0, 0.0, 1.0, 1.0, 1.49e-07, 1.0, 1.0, 1.0, 1.0, 0.0, 0.0, 1.49e-07, 1.49e-07, 1.0, 1.0, 1.0, 1.0, 0.0, 0.0, 1.49e-07, 1.49e-07, 1.0, 1.0, 1.0, 1.0, 0.0, 0.0, 1.49e-07, 1.49e-07, 1.0, 1.0, 1.0, 1.0, 0.0, 0.0, 1.49e-07, 1.49e-07, 1.0, 1.0, 1.0, 1.0, 0.0, 0.0, 1.49e-07, 1.49e-07, 1.0, 1.0, 1.0, 1.0, 0.0, 0.0, 1.49e-07, 1.49e-07, 1.0, 1.0, 1.0, 1.0, 0.0, 0.0, 1.49e-07, 1.49e-07, 1.0, 0.0, 1.49e-07, 1.0, 0.0, 1.0, 1.0, 1.49e-07, 1.0, 0.0, 1.49e-07, 1.0, 0.0, 1.0, 1.0, 1.49e-07, 1.0, 0.0, 1.49e-07, 1.0, 0.0, 1.0, 1.0, 1.49e-07, 1.0, 0.0, 1.49e-07, 1.0, 0.0, 1.0, 1.0, 1.49e-07, 1.0, 1.0, 1.0, 1.0, 0.0, 0.0, 1.49e-07, 1.49e-07, 1.0, 1.0, 1.0, 1.0, 0.0, 0.0, 1.49e-07, 1.49e-07, 1.0, 1.0, 1.0, 1.0, 0.0, 0.0, 1.49e-07, 1.49e-07, 1.0, 1.0, 1.0, 1.0, 0.0, 0.0, 1.49e-07, 1.49e-07, 1.0, 0.0, 1.49e-07, 1.0, 0.0, 1.0, 1.0, 1.49e-07, 1.0, 1.0, 1.0, 1.0, 0.0, 0.0, 1.49e-07, 1.49e-07, 1.0, 1.0, 1.0, 1.0, 0.0, 0.0, 1.49e-07, 1.49e-07, 1.0, 1.0, 1.0, 1.0, 0.0, 0.0, 1.49e-07, 1.49e-07, 1.0, 1.0, 1.0, 1.0, 0.0, 0.0, 1.49e-07, 1.49e-07, 1.0, 0.0, 1.49e-07, 1.0, 0.0, 1.0, 1.0, 1.49e-07, 1.0, 1.0, 1.0, 1.0, 0.0, 0.0, 1.49e-07, 1.49e-07, 1.0, 0.0, 1.49e-07, 1.0, 0.0, 1.0, 1.0, 1.49e-07, 1.0, 0.0, 1.49e-07, 1.0, 0.0, 1.0, 1.0, 1.49e-07, 1.0, 0.0, 1.49e-07, 1.0, 0.0, 1.0, 1.0, 1.49e-07, 1.0, 0.0, 1.49e-07, 1.0, 0.0, 1.0, 1.0, 1.49e-07, 1.0, 0.0, 1.49e-07, 1.0, 0.0, 1.0, 1.0, 1.49e-07, 1.0, 0.0, 1.49e-07, 1.0, 0.0, 1.0, 1.0, 1.49e-07, 1.0, 0.0, 1.49e-07, 1.0, 0.0, 1.0, 1.0, 1.49e-07, 1.0, 1.0, 1.0, 1.0, 0.0, 0.0, 1.49e-07, 1.49e-07, 1.0, 1.0, 1.0, 1.0, 0.0, 0.0, 1.49e-07, 1.49e-07, 1.0, 0.0, 1.49e-07, 1.0, 0.0, 1.0, 1.0, 1.49e-07, 1.0, 0.0, 1.49e-07, 1.0, 0.0, 1.0, 1.0, 1.49e-07, 1.0, 0.0, 1.49e-07, 1.0, 0.0, 1.0, 1.0, 1.49e-07, 1.0, 1.0, 1.0, 1.0, 0.0, 0.0, 1.49e-07, 1.49e-07, 1.0, 1.0, 1.0, 1.0, 0.0, 0.0, 1.49e-07])
me_plane.use_remesh_preserve_volume = False
me_plane.use_remesh_preserve_attributes = False
me_plane.use_mirror_vertex_groups = False
me_plane.update()
me_plane.normals_split_custom_set([tuple(v) for v in zip(*[iter([0.0142, 0.9999, -0.005583, 0.01181, 0.9999, -0.004939, 0.005613, 1.0, 0.00275, 0.007903, 1.0, 0.00221, 0.001026, 1.0, -0.002253, -0.00204, 1.0, 0.002694, 0.003798, 1.0, -0.003896, 0.006831, 0.9999, -0.008871, 0.00168, 1.0, 0.005504, 0.01004, 0.9999, 0.01136, 0.01575, 0.9999, 0.003663, 0.007427, 1.0, -0.002141, -0.000989, 1.0, -0.002082, -0.005842, 0.9999, -0.009936, -0.01152, 0.9999, -0.003246, -0.006755, 1.0, 0.004584, -0.0004249, 1.0, -0.002177, 0.002102, 1.0, 0.002377, 0.00933, 0.9999, -0.00471, 0.006717, 0.9999, -0.009152, 0.001724, 1.0, -0.0001538, -0.006587, 1.0, -0.001177, -0.01234, 0.9999, 0.004759, -0.004081, 1.0, 0.005869, 0.002651, 1.0, 0.006291, 0.01174, 0.9999, 0.001845, 0.009169, 1.0, 0.003033, -2.338e-05, 1.0, 0.007477, 0.002609, 1.0, 0.003882, 0.001286, 1.0, 0.006987, 0.01144, 0.9999, 0.005745, 0.01268, 0.9999, 0.00266, 0.001904, 1.0, 0.004343, 0.0057, 0.9999, 0.01385, 0.006617, 0.9999, 0.01194, 0.002903, 1.0, 0.002648, -0.006691, 1.0, 0.003059, -0.006892, 0.9999, 0.0132, 0.003236, 0.9999, 0.01409, 0.003406, 1.0, 0.003996, 0.002814, 1.0, 0.007949, -0.003426, 1.0, -0.0001929, -0.0118, 0.9999, 0.006031, -0.005533, 0.9999, 0.01417, -0.0002216, 1.0, 0.008492, 0.001556, 1.0, 0.003624, -0.008351, 1.0, 0.0036, -0.01028, 0.9999, 0.008449, -0.004243, 1.0, 0.004365, -0.007846, 1.0, 0.003318, -0.0115, 0.9998, 0.01303, -0.007876, 0.9999, 0.01416, -0.0009183, 1.0, -0.001154, -0.001862, 1.0, -0.005471, -0.009046, 0.9999, -0.01207, -0.008124, 0.9999, -0.007787, 0.004159, 1.0, 0.00459, 0.00657, 0.9999, 0.01347, 0.01647, 0.9998, 0.01236, 0.01406, 0.9999, 0.003509, 0.001348, 1.0, 0.004893, 0.004821, 0.9999, 0.01355, 0.01387, 0.9998, 0.01194, 0.01032, 0.9999, 0.003323, -0.003204, 1.0, -0.003207, -0.01208, 0.9999, -0.005561, -0.0112, 0.9999, 0.002801, -0.002251, 1.0, 0.005156, -0.004047, 1.0, 0.003639, -0.01031, 0.9999, 0.001374, -0.005556, 1.0, 0.008225, 0.0008226, 0.9999, 0.01063, -0.002201, 1.0, 0.003918, 0.00103, 1.0, 0.001663, -0.007133, 1.0, 0.006403, -0.01032, 0.9999, 0.008633, -0.0009677, 1.0, 0.003289, 0.0003362, 0.9999, 0.01344, 0.00579, 0.9999, 0.01263, 0.004491, 1.0, 0.002514, 0.003364, 1.0, -0.001428, -0.0002133, 1.0, -0.002806, -0.00753, 1.0, 0.004414, -0.003923, 1.0, 0.005775, -0.004204, 1.0, -0.002592, 0.005799, 1.0, -0.00012, 0.008146, 0.9999, -0.01013, -0.001873, 0.9999, -0.01261, -0.0008451, 1.0, -0.00361, 0.0006504, 1.0, 0.006498, 0.006859, 1.0, 0.00582, 0.005393, 1.0, -0.004151, -0.01066, 0.9999, 0.001269, -0.0004909, 1.0, 0.000685, -0.003573, 1.0, 2.117e-05, -0.0135, 0.9999, 0.0005998, 0.002218, 1.0, 0.008694, 0.01054, 0.9999, 0.01062, 0.01528, 0.9999, 0.002479, 0.006988, 1.0, 0.0004819, 0.0005819, 1.0, 0.0005684, -0.0057, 1.0, -0.000557, -0.01379, 0.9999, -0.0008868, -0.007556, 1.0, 0.0002784, 0.001505, 1.0, 0.002918, 0.003127, 0.9999, 0.01302, 0.005955, 0.9999, 0.01215, 0.004398, 1.0, 0.002166, -0.002455, 1.0, 0.001978, 0.00503, 1.0, 0.004248, 0.01002, 0.9999, -0.004408, 0.002532, 1.0, -0.006692, -0.00909, 1.0, -0.001904, 0.0008543, 1.0, -0.003984, -0.001381, 0.9999, -0.01359, -0.01128, 0.9999, -0.01157, 0.007333, 1.0, 0.002905, 0.01545, 0.9999, -0.003366, 0.01369, 0.9999, -0.007479, 0.005525, 1.0, -0.001224, 0.003541, 1.0, -0.00512, -0.001483, 0.9999, -0.01316, -0.01042, 0.9999, -0.007826, -0.005354, 1.0, 0.0001761, -0.003551, 1.0, 0.00835, 0.001775, 0.9999, 0.01641, 0.007589, 0.9999, 0.00978, 0.002356, 1.0, 0.001809, -0.004025, 1.0, -0.003419, -0.005029, 0.9999, -0.01336, -0.01157, 0.9998, -0.01418, -0.01056, 0.9999, -0.004315, 0.0007656, 1.0, -0.007365, -0.00434, 0.9999, -0.01545, -0.005903, 0.9999, -0.01059, -0.0007598, 1.0, -0.002382, 0.00636, 1.0, -0.0004249, 0.00935, 1.0, -0.003233, -1.854e-05, 1.0, -0.007505, -0.002853, 1.0, -0.004644, 0.001698, 1.0, 0.001943, -0.005937, 1.0, -0.004992, -0.01026, 0.9999, 0.001599, -0.002517, 1.0, 0.008566, -0.001224, 1.0, -0.001373, -0.01154, 0.9999, -0.0007639, -0.01024, 0.9999, 0.005942, 9.397e-05, 1.0, 0.005299, 0.00494, 1.0, -0.007195, 0.005198, 0.9999, -0.01218, -0.003457, 1.0, -0.007791, -0.003867, 1.0, -0.002744, -0.003194, 1.0, 0.004605, -0.008763, 1.0, 0.002602, -0.01124, 0.9999, 0.01253, -0.005674, 0.9999, 0.01458, 0.001582, 1.0, 0.007314, -0.001188, 1.0, 0.005487, -0.01067, 0.9999, 0.008923, -0.007897, 0.9999, 0.01074, 0.01006, 0.9999, -0.0006289, 0.01168, 0.9999, -0.0109, 0.001371, 0.9999, -0.01245, -0.0002211, 1.0, -0.002133, -0.001475, 1.0, 0.0053, -0.001002, 0.9999, 0.01533, 0.0005495, 0.9999, 0.01299, 2.522e-05, 1.0, 0.003006, -0.003917, 1.0, -0.002419, -0.007185, 0.9999, -0.0113, -0.01493, 0.9999, -0.006529, -0.01161, 0.9999, 0.002455, -0.005619, 1.0, -0.002597, -0.003465, 1.0, -0.008558, -0.01183, 0.9999, -0.004552, -0.01391, 0.9999, 0.001382, -0.001962, 1.0, -0.005527, -0.0111, 0.9999, -0.009601, -0.01512, 0.9999, 3.939e-05, -0.005994, 1.0, 0.004109, 0.003058, 1.0, -0.002724, -0.001872, 1.0, -0.008112, -0.01067, 0.9999, -0.006476, -0.005817, 1.0, -0.001034, 0.001507, 1.0, 0.00649, 0.002462, 0.9999, 0.01676, 0.003787, 0.9999, 0.01593, 0.002818, 1.0, 0.005476, -0.0007263, 1.0, 0.005845, -0.001944, 1.0, 0.004754, -0.000338, 0.9999, 0.01455, 0.0008889, 0.9999, 0.01568, 0.004997, 1.0, 0.002197, -0.004335, 1.0, -0.001095, -0.003503, 1.0, 0.00367, 0.005951, 1.0, 0.006981, 0.001559, 1.0, 0.004431, 0.008533, 0.9999, 0.01086, 0.01504, 0.9998, 0.008919, 0.007946, 1.0, 0.002406, -0.006138, 1.0, 0.005702, -0.0008486, 1.0, 0.001251, -0.006072, 1.0, -0.00763, -0.01143, 0.9999, -0.003249, 0.002227, 1.0, -0.002328, -0.0003393, 1.0, -0.006635, -0.009682, 0.9999, -0.003374, -0.007295, 1.0, 0.0009774, -0.002768, 1.0, 0.002317, -0.007288, 1.0, -0.003136, -0.0165, 0.9999, 0.0008103, -0.01207, 0.9999, 0.006351, -0.001931, 1.0, -0.0004537, -0.008131, 1.0, -0.004589, -0.01023, 0.9999, 0.004808, -0.003977, 1.0, 0.008895, -0.004812, 1.0, -0.0005038, -0.005012, 1.0, 0.008026, -0.004657, 1.0, 0.001948, -0.004456, 1.0, -0.006582, 0.006456, 1.0, 1.332e-05, -0.00393, 1.0, -0.001205, -0.005979, 1.0, 0.00598, 0.004446, 1.0, 0.007175, 0.0003373, 1.0, 0.005158, -0.008783, 1.0, 0.0009036, -0.01346, 0.9999, 0.009948, -0.004322, 0.9999, 0.01426, -0.00304, 1.0, 0.004017, -0.001319, 1.0, -0.002181, -0.01124, 0.9999, -0.0005687, -0.01277, 0.9999, 0.005636, 0.00439, 1.0, -0.0008613, 0.002759, 1.0, -0.007994, -0.002081, 1.0, -0.0006525, -0.0004398, 1.0, 0.006534, 0.006648, 0.9999, -0.008008, 0.004671, 1.0, -0.004774, 0.01406, 0.9999, -0.0007508, 0.01598, 0.9999, -0.00401, -0.0109, 0.9999, 0.001242, -0.01636, 0.9999, 0.003548, -0.007698, 0.9999, 0.006693, -0.002181, 1.0, 0.004365, 0.005805, 1.0, -0.007147, 0.008818, 1.0, 0.0007582, 0.01263, 0.9999, -0.0058, 0.009688, 0.9999, -0.01379, 0.007602, 1.0, -0.003203, 0.007529, 0.9999, -0.01333, -0.002445, 0.9999, -0.01368, -0.002378, 1.0, -0.0036, 0.000804, 1.0, 0.001869, 0.004995, 1.0, 0.008314, 0.0141, 0.9999, 0.003843, 0.01004, 0.9999, -0.002675, -0.005182, 1.0, -0.002445, 0.004988, 1.0, -0.0002526, 0.007339, 0.9999, -0.01045, -0.002845, 0.9999, -0.01265, -0.005611, 0.9999, 0.008361, -0.003894, 0.9998, 0.01743, 0.004403, 0.9999, 0.01331, 0.002642, 1.0, 0.004256, 0.001975, 1.0, -0.004379, 0.0006938, 0.9999, -0.01451, -0.0003112, 0.9999, -0.01443, 0.0004629, 1.0, -0.008325, -0.007404, 1.0, -0.001958, -0.009981, 0.9999, 0.00299, -0.01295, 0.9999, 0.01139, -0.01033, 0.9999, 0.00635, 0.01024, 0.9999, 0.00105, 0.01701, 0.9998, -0.005245, 0.01306, 0.9999, -0.002493, 0.006296, 1.0, 0.003804, 0.0086, 1.0, 0.003088, 0.01583, 0.9999, -0.004053, 0.01488, 0.9999, -0.005074, 0.01174, 0.9999, -0.001971, 0.00628, 0.9999, -0.008789, 0.004473, 1.0, -0.002371, 0.01376, 0.9999, 0.002229, 0.01569, 0.9999, -0.004204, 0.00435, 1.0, -0.001437, 0.01477, 0.9999, -0.001197, 0.0157, 0.9999, -0.005138, 0.005163, 1.0, -0.005422, 0.003728, 1.0, -0.005757, 0.006336, 1.0, 0.002291, 0.01636, 0.9999, -8.402e-05, 0.01372, 0.9999, -0.008113, 0.006352, 0.9999, -0.007772, 0.005375, 1.0, -0.002243, 0.01524, 0.9999, -0.003991, 0.01628, 0.9998, -0.009506, 0.007706, 1.0, -0.001504, 0.008291, 1.0, 0.002911, 0.01698, 0.9998, 0.007887, 0.01649, 0.9999, 0.003488, 0.008782, 1.0, 0.002657, 0.006797, 1.0, -0.005869, 0.00232, 0.9999, -0.01054, 0.004356, 1.0, -0.001982, -0.0008848, 1.0, -0.002133, -0.009991, 0.9999, -0.007055, -0.01478, 0.9999, 0.002033, -0.005649, 1.0, 0.006939, -0.001202, 1.0, 0.001939, -0.00756, 1.0, -0.006139, -0.01568, 0.9999, 0.0003796, -0.00928, 0.9999, 0.008467, -0.007086, 1.0, 0.002897, -0.003354, 1.0, 0.006494, -0.007449, 1.0, -0.00147, -0.01127, 0.9999, -0.005127, 0.01086, 0.9999, -0.001761, 0.01589, 0.9998, -0.01029, 0.00893, 0.9999, -0.01226, 0.003848, 1.0, -0.003651, 0.00756, 1.0, 0.005471, 0.00789, 1.0, 0.003042, -0.002209, 1.0, 0.003676, -0.002626, 1.0, 0.006113, 1.511e-05, 1.0, 0.0009184, 0.001835, 0.9999, 0.01068, 0.01095, 0.9999, 0.009899, 0.009096, 1.0, 0.0002159, 0.002041, 1.0, 0.007271, 0.009682, 0.9999, 0.01033, 0.006716, 1.0, 0.003653, -0.0009115, 1.0, 0.0005066, -0.002889, 1.0, 0.007371, 0.005668, 1.0, 0.002437, 0.007769, 1.0, -5.527e-05, -0.0006838, 1.0, 0.004867, 0.009428, 0.9999, 0.004268, 0.005858, 1.0, -0.001718, 0.002344, 1.0, 0.006755, 0.005933, 0.9999, 0.01275, 0.0008985, 1.0, 0.005237, 0.002802, 1.0, -0.003003, -0.001206, 1.0, 0.00237, -0.003093, 0.9999, 0.01067, -0.001603, 1.0, 0.005711, 0.001868, 1.0, 0.008111, -0.005605, 1.0, 0.002498, -0.009087, 1.0, 2.968e-05, 0.005412, 1.0, -0.0008596, -0.002293, 1.0, -0.003295, -0.008955, 1.0, 0.002686, -0.001313, 1.0, 0.005078, -0.001127, 1.0, 0.002624, 0.005283, 1.0, 0.001373, 0.01248, 0.9999, -0.001635, 0.006071, 1.0, -0.0003895, 0.004044, 1.0, -0.004917, -0.00167, 0.9999, -0.01241, -0.00893, 0.9999, -0.01032, -0.003243, 1.0, -0.002779, -0.004229, 1.0, 0.00185, -0.0131, 0.9999, -0.003517, -0.01702, 0.9998, 0.004394, -0.008129, 0.9999, 0.00976, -0.005986, 1.0, 0.005568, -0.01136, 0.9999, -0.0005827, -0.01738, 0.9998, -0.003283, -0.01199, 0.9999, 0.002925, -0.007267, 1.0, 0.00386, -0.01316, 0.9999, 0.007985, -0.006602, 1.0, 0.004293, -0.000671, 1.0, 0.0001405, -0.002989, 1.0, 0.003437, -0.01253, 0.9999, 0.0001728, -0.01402, 0.9999, 0.007871, -0.004554, 0.9999, 0.01111, -0.0001896, 1.0, 0.001769, -0.005924, 1.0, 0.001801, -0.01195, 0.9999, 0.008776, -0.006152, 0.9999, 0.008735, -0.0007631, 1.0, 0.004107, -0.007978, 1.0, -0.001957, -0.01179, 0.9999, 0.006008, -0.004551, 0.9999, 0.01217, -0.001602, 1.0, 0.0002769, -0.01043, 0.9999, -0.001297, -0.01263, 0.9999, 0.008691, -0.003781, 0.9999, 0.01029, -0.003067, 1.0, 0.002138, -0.01337, 0.9999, 0.001322, -0.01329, 0.9999, 0.00412, -0.003032, 1.0, 0.004932, 0.001559, 1.0, 0.002186, -0.005636, 1.0, 0.0004699, -0.01252, 0.9999, 0.004366, -0.00536, 1.0, 0.006116, -0.003941, 1.0, 0.004556, -0.001618, 1.0, -0.00285, -0.01164, 0.9999, -0.00499, -0.01404, 0.9999, 0.00243, 0.00225, 1.0, 0.002921, 0.009147, 0.9999, 0.007245, 0.01672, 0.9999, 0.002337, 0.009767, 1.0, -0.002035, 0.008983, 1.0, -0.00301, 0.005995, 0.9999, -0.01247, -0.003852, 1.0, -0.009215, -0.0008043, 1.0, 0.0002755, 0.00295, 1.0, 0.004399, 0.003504, 0.9999, 0.01448, 0.007653, 0.9998, 0.01613, 0.007119, 1.0, 0.006123, 0.0004445, 1.0, 0.001661, -0.0002059, 1.0, 0.009289, 0.008333, 0.9999, 0.01372, 0.008858, 0.9999, 0.006046, -0.002467, 1.0, 0.001426, -0.01194, 0.9999, 0.0008192, -0.01406, 0.9998, 0.01045, -0.004562, 0.9999, 0.0111, -0.0007277, 0.9999, 0.01046, -0.006262, 1.0, 0.001773, -0.009599, 0.9999, 0.005017, -0.003997, 0.9999, 0.01384, 0.004133, 1.0, 0.004303, -0.00593, 1.0, 0.004142, -0.005768, 0.9999, 0.01435, 0.004298, 0.9999, 0.0145, -0.004724, 1.0, 0.00336, -0.01062, 0.9999, 0.01157, -0.004046, 0.9999, 0.01492, 0.001856, 1.0, 0.006664, 0.002416, 1.0, 0.006996, -0.006883, 1.0, 0.002206, -0.0117, 0.9999, 0.01147, -0.002393, 0.9999, 0.01624, 0.00172, 1.0, 0.007772, -0.00277, 1.0, 0.003318, -0.01103, 0.9999, 0.009324, -0.006672, 0.9999, 0.01391, 0.0022, 1.0, 0.008935, -0.005252, 1.0, 0.006055, -0.01197, 0.9999, 0.008037, -0.004555, 0.9999, 0.01088, 0.001289, 1.0, 0.009214, -0.0023, 1.0, 0.005606, -0.012, 0.9999, 0.006265, -0.008582, 0.9999, 0.009849, -0.008501, 0.9999, -0.005273, 7.58e-05, 1.0, 4.774e-05, 0.005911, 1.0, -0.007599, -0.002659, 0.9999, -0.01296, 0.006644, 0.9999, 0.008003, 0.002895, 1.0, 0.002706, 0.001902, 0.9999, 0.0117, 0.005627, 0.9998, 0.01696, 0.0007153, 1.0, 0.006821, 0.0061, 0.9999, 0.01413, 0.009859, 0.9999, 0.006796, 0.004537, 1.0, -0.0004551, 0.002312, 1.0, 0.006743, -0.006897, 1.0, 0.00418, -0.009425, 0.9999, 0.01412, -0.0002005, 0.9999, 0.01667, -0.00197, 1.0, 0.006047, -0.00218, 1.0, 0.004296, -0.006744, 0.9999, 0.01338, -0.006537, 0.9999, 0.01502, 0.001281, 1.0, 0.003546, 0.007163, 1.0, -0.002469, 0.009065, 0.9999, -0.008683, 0.003092, 1.0, -0.002558, 0.006783, 1.0, -0.003136, 0.004847, 0.9999, -0.0121, 0.002785, 1.0, -0.007564, 0.004788, 1.0, 0.001494, 0.004973, 1.0, 0.003282, -0.003685, 1.0, 0.0026, -0.001552, 0.9999, 0.012, 0.007098, 0.9999, 0.01268, -0.00182, 1.0, -0.002098, -0.006991, 0.9999, -0.00934, -0.01502, 0.9999, -0.00846, -0.009812, 1.0, -0.001265, 0.003414, 1.0, -0.007807, -0.004754, 0.9999, -0.01354, -0.01057, 0.9999, -0.005106, -0.002399, 1.0, 0.0006323, 0.006434, 1.0, -0.001967, 0.004416, 1.0, 4.172e-07, 0.01304, 0.9999, -0.004662, 0.0151, 0.9999, -0.006654, 0.003617, 1.0, -0.006087, 0.005399, 1.0, -0.001505, 0.01566, 0.9999, -0.002148, 0.01399, 0.9999, -0.006719, 0.002436, 1.0, -0.00546, 0.001309, 1.0, -0.003559, 0.007143, 0.9999, -0.012, 0.008107, 0.9999, -0.01366, -0.003094, 1.0, -0.002565, -0.001139, 1.0, -0.00154, -0.009968, 0.9999, -0.006668, -0.01196, 0.9999, -0.007717, -0.001756, 1.0, -0.001865, 0.004173, 1.0, 0.003682, 0.01135, 0.9999, -0.003408, 0.005371, 0.9999, -0.008871, -0.003191, 1.0, -0.002225, 0.005498, 1.0, 0.002018, 0.01063, 0.9999, -0.006579, 0.001935, 0.9999, -0.01085, -0.00429, 1.0, 4.008e-05, 0.00407, 1.0, -0.0003357, 0.002807, 0.9999, -0.01045, -0.005552, 0.9999, -0.01014, 0.0008919, 1.0, -0.00772, -0.001078, 0.9999, -0.01299, -0.001102, 1.0, -0.004007, 0.0008987, 1.0, 0.001166, 0.003736, 1.0, 0.0001619, 0.0128, 0.9999, 0.004509, 0.01553, 0.9999, -0.004343, 0.006465, 0.9999, -0.008663, 0.01176, 0.9999, 0.005695, 0.01334, 0.9999, 0.007563, 0.006965, 1.0, -0.0002918, 0.005395, 1.0, -0.002228, -0.006771, 1.0, -0.001323, -0.01623, 0.9999, -0.0003386, -0.01231, 0.9999, 0.000257, -0.002809, 1.0, -0.0007746, -0.003733, 1.0, 0.007926, -0.007613, 1.0, -0.001514, -0.01287, 0.9999, 0.002337, -0.009031, 0.9999, 0.01175, 0.005858, 1.0, 0.007761, -0.002688, 1.0, 0.002011, -0.0054, 1.0, 0.007857, 0.003189, 0.9999, 0.01366, 0.005801, 1.0, 0.004953, 0.001603, 1.0, 0.001047, 0.001522, 0.9999, 0.01053, 0.005737, 0.9999, 0.01435, -0.0001074, 1.0, 0.001349, -0.008616, 1.0, -0.003855, -0.01198, 0.9999, -0.000805, -0.003498, 1.0, 0.004395, 0.0004655, 1.0, -0.002418, -0.003406, 1.0, -0.0003213, -0.01055, 0.9999, 0.00553, -0.00668, 1.0, 0.003431, -0.0006626, 1.0, -0.001781, -0.006612, 1.0, 0.001051, -0.01127, 0.9999, 0.008147, -0.005277, 1.0, 0.005227, -0.0002295, 1.0, -0.001629, -0.007883, 1.0, 0.001829, -0.01062, 0.9999, 0.008251, -0.002916, 1.0, 0.004712, -0.006234, 1.0, 0.006056, -0.0008757, 1.0, -0.0001897, -0.007609, 1.0, 0.001462, -0.01299, 0.9999, 0.007684, -0.005693, 1.0, -0.0002271, 0.003766, 1.0, 0.003177, 0.001282, 1.0, 0.0009349, -0.008219, 1.0, -0.002489, -0.008233, 1.0, 0.004489, -0.00177, 1.0, 0.009048, 0.006528, 1.0, 0.004272, -1.886e-05, 1.0, -0.0002186, -0.001046, 1.0, -0.000867, 0.002083, 1.0, -6.479e-05, 0.01077, 0.9999, -0.004738, 0.00758, 1.0, -0.005463, 0.005186, 1.0, 0.001321, 0.006965, 0.9999, -0.007254, 0.002195, 1.0, -0.002626, 0.0004104, 1.0, 0.006043, 0.009217, 1.0, 8.169e-05, 0.004047, 1.0, -0.002741, -0.004883, 1.0, -0.002477, 0.0004272, 1.0, 0.0003278, 0.001813, 1.0, -0.00603, -0.00456, 0.9999, -0.0126, -0.01283, 0.9999, -0.007047, -0.006352, 1.0, -0.0005096, -0.0008699, 1.0, -0.00636, -0.004261, 0.9999, -0.01261, -0.01347, 0.9999, -0.007917, -0.00994, 0.9999, -0.001783, -0.001329, 1.0, -0.004713, -0.009244, 0.9999, -0.01125, -0.01104, 0.9999, -0.008946, -0.003065, 1.0, -0.002352, 0.003312, 1.0, -0.0007482, 0.009934, 0.9999, -0.004902, 0.002186, 0.9999, -0.01105, -0.004353, 1.0, -0.006803, 0.0003338, 1.0, 0.006044, 0.003864, 0.9999, 0.01548, 0.01356, 0.9998, 0.01198, 0.01003, 0.9999, 0.002573, -0.008033, 0.9999, 0.006419, -0.00118, 1.0, -0.000118, -0.008473, 1.0, -0.003805, -0.01525, 0.9999, 0.002705, -0.003712, 1.0, 0.0006709, 0.005093, 1.0, -0.003458, 0.001874, 1.0, -0.003247, -0.006994, 1.0, 0.0008605, 0.0006972, 1.0, -0.006801, 0.0003817, 1.0, -0.009227, 0.001231, 1.0, 0.0007077, 0.001599, 1.0, 0.003177, -0.007164, 1.0, 0.002964, -0.01458, 0.9999, 0.007431, -0.007632, 0.9999, 0.01098, -0.000147, 1.0, 0.006495, 0.007531, 0.9999, 0.008664, 0.01203, 0.9998, 0.01444, 0.0138, 0.9999, 0.006, 0.009323, 1.0, 0.0002259, -0.004958, 1.0, -0.004268, 0.001987, 1.0, -0.001567, 0.004679, 0.9999, -0.01131, -0.002222, 0.9999, -0.0141, -0.01088, 0.9999, -0.004219, -0.001018, 1.0, -0.003617, -0.001218, 0.9999, -0.01348, -0.0111, 0.9998, -0.01402])] * 3)])

# ---- objects
ob_leaf_009 = bpy.data.objects.new('leaf.009', me_plane)

# ---- transforms, parenting, visibility, modifiers, constraints
ob_leaf_009.location = (-0.02199, 0.4623, 0.3287)
ob_leaf_009.lineart.crease_threshold = 0.0

# ---- collection membership
col_collection_1.objects.link(ob_leaf_009)

# ---- scene / render settings (as saved in the file)
scene.frame_start = 1; scene.frame_end = 250; scene.frame_set(1)
scene.render.engine = 'BLENDER_EEVEE_NEXT'
scene.render.resolution_percentage = 50
scene.render.dither_intensity = 0.0
scene.cycles.use_denoising = False
scene.cycles.samples = 128
scene.cycles.sampling_pattern = 'TABULATED_SOBOL'
scene.cycles.use_adaptive_sampling = False
scene.cycles.use_light_tree = False
scene.cycles.blur_glossy = 0.0
scene.cycles.sample_clamp_indirect = 0.0
scene.view_settings.view_transform = 'Standard'
bpy.context.view_layer.update()

# ---- added for rendering (the .blend has no active camera and no usable light): camera, sun
cam_auto = bpy.data.cameras.new('AutoCamera')
cam_auto.lens = 50.0
cam_auto.sensor_width = 36.0
cam_auto.clip_end = 1000.0
ob_auto_camera = bpy.data.objects.new('AutoCamera', cam_auto)
scene.collection.objects.link(ob_auto_camera)
ob_auto_camera.location = (14.6844, -17.147, 11.97)
ob_auto_camera.rotation_euler = (1.09748, -7.21219e-08, 0.694738)
scene.camera = ob_auto_camera
light_auto_sun = bpy.data.lights.new('AutoSun', 'SUN')
light_auto_sun.energy = 3.0
light_auto_sun.angle = 0.0523599
ob_auto_sun = bpy.data.objects.new('AutoSun', light_auto_sun)
scene.collection.objects.link(ob_auto_sun)
ob_auto_sun.rotation_euler = (0.872665, 0.174533, 0.523599)
bpy.context.view_layer.update()
